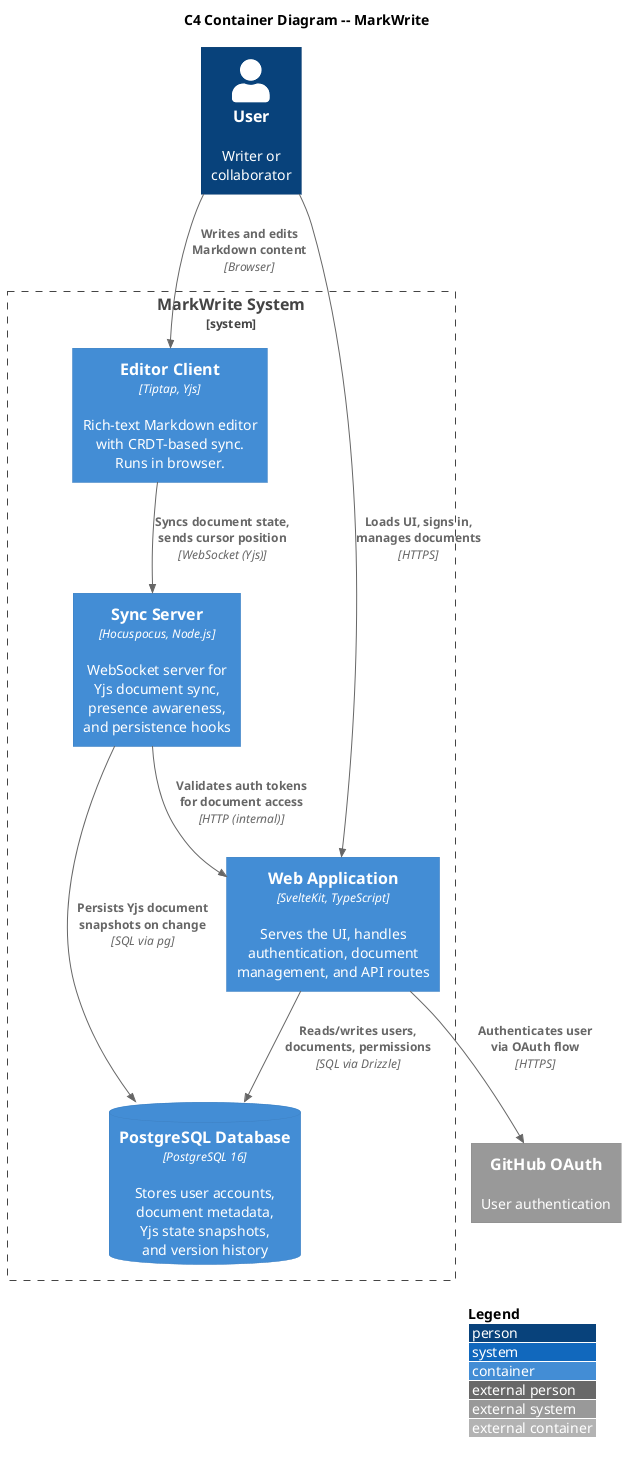

The diagram above was rendered by PlantUML. Its source (embedded in the PNG):
@startuml C4_Container
!include https://raw.githubusercontent.com/plantuml-stdlib/C4-PlantUML/master/C4_Container.puml

LAYOUT_WITH_LEGEND()

title C4 Container Diagram -- MarkWrite

Person(user, "User", "Writer or\ncollaborator")

System_Boundary(markwrite, "MarkWrite System") {

    Container(web_app, "Web Application", "SvelteKit, TypeScript", "Serves the UI, handles\nauthentication, document\nmanagement, and API routes")

    Container(editor, "Editor Client", "Tiptap, Yjs", "Rich-text Markdown editor\nwith CRDT-based sync.\nRuns in browser.")

    Container(sync_server, "Sync Server", "Hocuspocus, Node.js", "WebSocket server for\nYjs document sync,\npresence awareness,\nand persistence hooks")

    ContainerDb(database, "PostgreSQL Database", "PostgreSQL 16", "Stores user accounts,\ndocument metadata,\nYjs state snapshots,\nand version history")

}

System_Ext(github_oauth, "GitHub OAuth", "User authentication")

' --- Relationships ---
Rel(user, web_app, "Loads UI, signs in,\nmanages documents", "HTTPS")
Rel(user, editor, "Writes and edits\nMarkdown content", "Browser")
Rel(editor, sync_server, "Syncs document state,\nsends cursor position", "WebSocket (Yjs)")
Rel(web_app, database, "Reads/writes users,\ndocuments, permissions", "SQL via Drizzle")
Rel(sync_server, database, "Persists Yjs document\nsnapshots on change", "SQL via pg")
Rel(web_app, github_oauth, "Authenticates user\nvia OAuth flow", "HTTPS")
Rel(sync_server, web_app, "Validates auth tokens\nfor document access", "HTTP (internal)")

@enduml